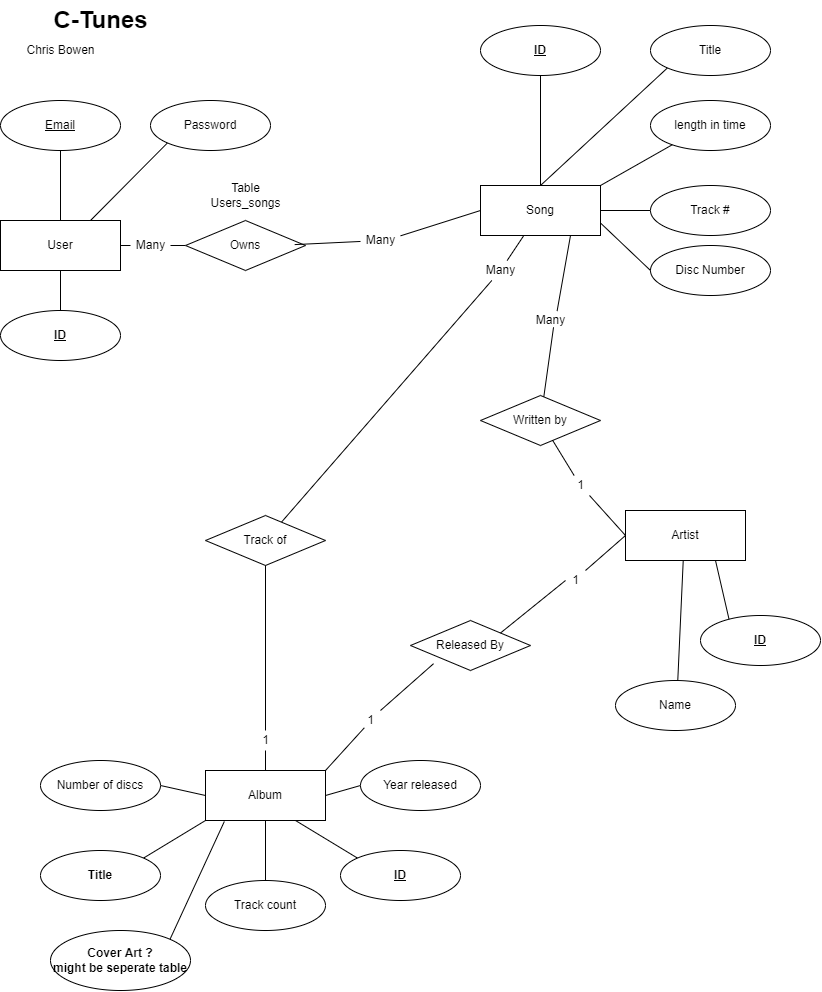

The diagram above was exported from draw.io. Its source (the exported page's mxGraphModel, read from the mxfile embedded in the PNG):
<mxGraphModel dx="1561" dy="1117" grid="1" gridSize="10" guides="1" tooltips="1" connect="1" arrows="1" fold="1" page="1" pageScale="1" pageWidth="850" pageHeight="1100" math="0" shadow="0">
  <root>
    <mxCell id="0" />
    <mxCell id="1" parent="0" />
    <mxCell id="2" value="C-Tunes" style="text;strokeColor=none;fillColor=none;html=1;fontSize=24;fontStyle=1;verticalAlign=middle;align=center;" parent="1" vertex="1">
      <mxGeometry x="50" width="100" height="40" as="geometry" />
    </mxCell>
    <mxCell id="20" value="" style="edgeStyle=none;html=1;endArrow=none;endFill=0;startArrow=none;" parent="1" source="24" target="16" edge="1">
      <mxGeometry relative="1" as="geometry" />
    </mxCell>
    <mxCell id="3" value="Song" style="rounded=0;whiteSpace=wrap;html=1;" parent="1" vertex="1">
      <mxGeometry x="480" y="185" width="120" height="50" as="geometry" />
    </mxCell>
    <mxCell id="23" style="edgeStyle=none;html=1;exitX=0.219;exitY=0.834;exitDx=0;exitDy=0;endArrow=none;endFill=0;entryX=1;entryY=0;entryDx=0;entryDy=0;exitPerimeter=0;" parent="1" source="6" edge="1" target="3">
      <mxGeometry relative="1" as="geometry">
        <mxPoint x="605" y="185" as="targetPoint" />
      </mxGeometry>
    </mxCell>
    <mxCell id="6" value="length in time" style="ellipse;whiteSpace=wrap;html=1;" parent="1" vertex="1">
      <mxGeometry x="650" y="100" width="120" height="50" as="geometry" />
    </mxCell>
    <mxCell id="35" style="edgeStyle=none;html=1;entryX=0.75;entryY=1;entryDx=0;entryDy=0;endArrow=none;endFill=0;startArrow=none;exitX=0.665;exitY=0.029;exitDx=0;exitDy=0;exitPerimeter=0;" parent="1" source="71" target="3" edge="1">
      <mxGeometry relative="1" as="geometry">
        <mxPoint x="591.5999999999999" y="295.3000000000002" as="sourcePoint" />
      </mxGeometry>
    </mxCell>
    <mxCell id="7" value="Written by" style="rhombus;whiteSpace=wrap;html=1;" parent="1" vertex="1">
      <mxGeometry x="480" y="395" width="120" height="50" as="geometry" />
    </mxCell>
    <mxCell id="32" style="edgeStyle=none;html=1;exitX=1;exitY=0;exitDx=0;exitDy=0;entryX=0.192;entryY=0.864;entryDx=0;entryDy=0;endArrow=none;endFill=0;entryPerimeter=0;startArrow=none;" parent="1" source="45" target="19" edge="1">
      <mxGeometry relative="1" as="geometry" />
    </mxCell>
    <mxCell id="8" value="Album" style="rounded=0;whiteSpace=wrap;html=1;" parent="1" vertex="1">
      <mxGeometry x="205" y="770" width="120" height="50" as="geometry" />
    </mxCell>
    <mxCell id="21" style="edgeStyle=none;html=1;exitX=0;exitY=1;exitDx=0;exitDy=0;entryX=0.5;entryY=0;entryDx=0;entryDy=0;endArrow=none;endFill=0;" parent="1" source="9" target="3" edge="1">
      <mxGeometry relative="1" as="geometry" />
    </mxCell>
    <mxCell id="9" value="Title" style="ellipse;whiteSpace=wrap;html=1;" parent="1" vertex="1">
      <mxGeometry x="650" y="25" width="120" height="50" as="geometry" />
    </mxCell>
    <mxCell id="30" style="edgeStyle=none;html=1;exitX=0.5;exitY=0;exitDx=0;exitDy=0;endArrow=none;endFill=0;" parent="1" source="10" target="8" edge="1">
      <mxGeometry relative="1" as="geometry" />
    </mxCell>
    <mxCell id="10" value="Track count" style="ellipse;whiteSpace=wrap;html=1;" parent="1" vertex="1">
      <mxGeometry x="205" y="880" width="120" height="50" as="geometry" />
    </mxCell>
    <mxCell id="31" style="edgeStyle=none;html=1;exitX=1;exitY=0;exitDx=0;exitDy=0;entryX=0;entryY=1;entryDx=0;entryDy=0;endArrow=none;endFill=0;" parent="1" source="12" target="8" edge="1">
      <mxGeometry relative="1" as="geometry" />
    </mxCell>
    <mxCell id="12" value="Title" style="ellipse;whiteSpace=wrap;html=1;fontStyle=1" parent="1" vertex="1">
      <mxGeometry x="40" y="850" width="120" height="50" as="geometry" />
    </mxCell>
    <mxCell id="27" style="edgeStyle=none;html=1;exitX=1;exitY=0.5;exitDx=0;exitDy=0;entryX=0;entryY=0.5;entryDx=0;entryDy=0;endArrow=none;endFill=0;" parent="1" source="13" target="8" edge="1">
      <mxGeometry relative="1" as="geometry" />
    </mxCell>
    <mxCell id="13" value="Number of discs" style="ellipse;whiteSpace=wrap;html=1;" parent="1" vertex="1">
      <mxGeometry x="40" y="760" width="120" height="50" as="geometry" />
    </mxCell>
    <mxCell id="28" style="edgeStyle=none;html=1;exitX=0;exitY=0.5;exitDx=0;exitDy=0;entryX=1;entryY=0.5;entryDx=0;entryDy=0;endArrow=none;endFill=0;" parent="1" source="15" target="8" edge="1">
      <mxGeometry relative="1" as="geometry" />
    </mxCell>
    <mxCell id="15" value="Year released" style="ellipse;whiteSpace=wrap;html=1;" parent="1" vertex="1">
      <mxGeometry x="360" y="760" width="120" height="50" as="geometry" />
    </mxCell>
    <mxCell id="25" style="edgeStyle=none;html=1;exitX=0.5;exitY=1;exitDx=0;exitDy=0;entryX=0.5;entryY=0;entryDx=0;entryDy=0;endArrow=none;endFill=0;startArrow=none;" parent="1" source="26" target="8" edge="1">
      <mxGeometry relative="1" as="geometry" />
    </mxCell>
    <mxCell id="16" value="Track of" style="rhombus;whiteSpace=wrap;html=1;" parent="1" vertex="1">
      <mxGeometry x="205" y="515" width="120" height="50" as="geometry" />
    </mxCell>
    <mxCell id="34" style="edgeStyle=none;html=1;exitX=0.182;exitY=0;exitDx=0;exitDy=0;endArrow=none;endFill=0;startArrow=none;exitPerimeter=0;" parent="1" source="70" target="7" edge="1">
      <mxGeometry relative="1" as="geometry" />
    </mxCell>
    <mxCell id="39" style="edgeStyle=none;html=1;exitX=0.5;exitY=0;exitDx=0;exitDy=0;entryX=0.5;entryY=1;entryDx=0;entryDy=0;endArrow=none;endFill=0;" parent="1" source="18" target="38" edge="1">
      <mxGeometry relative="1" as="geometry" />
    </mxCell>
    <mxCell id="18" value="Artist" style="rounded=0;whiteSpace=wrap;html=1;" parent="1" vertex="1">
      <mxGeometry x="625" y="510" width="120" height="50" as="geometry" />
    </mxCell>
    <mxCell id="33" style="edgeStyle=none;html=1;exitX=1;exitY=0;exitDx=0;exitDy=0;entryX=0;entryY=0.5;entryDx=0;entryDy=0;endArrow=none;endFill=0;startArrow=none;" parent="1" source="46" target="18" edge="1">
      <mxGeometry relative="1" as="geometry" />
    </mxCell>
    <mxCell id="19" value="Released By" style="rhombus;whiteSpace=wrap;html=1;" parent="1" vertex="1">
      <mxGeometry x="410" y="620" width="120" height="50" as="geometry" />
    </mxCell>
    <mxCell id="38" value="Name" style="ellipse;whiteSpace=wrap;html=1;" parent="1" vertex="1">
      <mxGeometry x="615" y="680" width="120" height="50" as="geometry" />
    </mxCell>
    <mxCell id="40" value="Chris Bowen" style="text;html=1;align=center;verticalAlign=middle;resizable=0;points=[];autosize=1;strokeColor=none;fillColor=none;" parent="1" vertex="1">
      <mxGeometry x="20" y="40" width="80" height="20" as="geometry" />
    </mxCell>
    <mxCell id="42" style="edgeStyle=none;html=1;exitX=1;exitY=0;exitDx=0;exitDy=0;entryX=0.157;entryY=1.02;entryDx=0;entryDy=0;entryPerimeter=0;endArrow=none;endFill=0;" parent="1" source="41" target="8" edge="1">
      <mxGeometry relative="1" as="geometry" />
    </mxCell>
    <mxCell id="41" value="Cover Art ?&lt;br&gt;might be seperate table" style="ellipse;whiteSpace=wrap;html=1;fontStyle=1" parent="1" vertex="1">
      <mxGeometry x="50" y="930" width="140" height="60" as="geometry" />
    </mxCell>
    <mxCell id="49" style="edgeStyle=none;html=1;exitX=1;exitY=0.5;exitDx=0;exitDy=0;entryX=0;entryY=0.5;entryDx=0;entryDy=0;endArrow=none;endFill=0;startArrow=none;" parent="1" source="65" target="48" edge="1">
      <mxGeometry relative="1" as="geometry" />
    </mxCell>
    <mxCell id="47" value="User" style="rounded=0;whiteSpace=wrap;html=1;" parent="1" vertex="1">
      <mxGeometry y="220" width="120" height="50" as="geometry" />
    </mxCell>
    <mxCell id="50" style="edgeStyle=none;html=1;exitX=1.003;exitY=0.265;exitDx=0;exitDy=0;entryX=0;entryY=0.5;entryDx=0;entryDy=0;endArrow=none;endFill=0;startArrow=none;exitPerimeter=0;" parent="1" source="66" target="3" edge="1">
      <mxGeometry relative="1" as="geometry">
        <mxPoint x="455" y="210" as="sourcePoint" />
      </mxGeometry>
    </mxCell>
    <mxCell id="48" value="Owns" style="rhombus;whiteSpace=wrap;html=1;" parent="1" vertex="1">
      <mxGeometry x="185" y="220" width="120" height="50" as="geometry" />
    </mxCell>
    <mxCell id="53" style="edgeStyle=none;html=1;exitX=0;exitY=1;exitDx=0;exitDy=0;entryX=0.75;entryY=0;entryDx=0;entryDy=0;endArrow=none;endFill=0;" parent="1" source="51" target="47" edge="1">
      <mxGeometry relative="1" as="geometry" />
    </mxCell>
    <mxCell id="51" value="Password" style="ellipse;whiteSpace=wrap;html=1;" parent="1" vertex="1">
      <mxGeometry x="150" y="100" width="120" height="50" as="geometry" />
    </mxCell>
    <mxCell id="54" style="edgeStyle=none;html=1;exitX=0.5;exitY=1;exitDx=0;exitDy=0;entryX=0.5;entryY=0;entryDx=0;entryDy=0;endArrow=none;endFill=0;" parent="1" source="52" target="47" edge="1">
      <mxGeometry relative="1" as="geometry" />
    </mxCell>
    <mxCell id="52" value="&lt;u&gt;Email&lt;/u&gt;" style="ellipse;whiteSpace=wrap;html=1;" parent="1" vertex="1">
      <mxGeometry y="100" width="120" height="50" as="geometry" />
    </mxCell>
    <mxCell id="64" style="edgeStyle=none;html=1;exitX=0.5;exitY=0;exitDx=0;exitDy=0;endArrow=none;endFill=0;" parent="1" source="55" target="47" edge="1">
      <mxGeometry relative="1" as="geometry" />
    </mxCell>
    <mxCell id="55" value="&lt;u&gt;&lt;b&gt;ID&lt;/b&gt;&lt;/u&gt;" style="ellipse;whiteSpace=wrap;html=1;" parent="1" vertex="1">
      <mxGeometry y="310" width="120" height="50" as="geometry" />
    </mxCell>
    <mxCell id="63" style="edgeStyle=none;html=1;exitX=0;exitY=0;exitDx=0;exitDy=0;entryX=0.75;entryY=1;entryDx=0;entryDy=0;endArrow=none;endFill=0;" parent="1" source="57" target="8" edge="1">
      <mxGeometry relative="1" as="geometry" />
    </mxCell>
    <mxCell id="57" value="&lt;u&gt;&lt;b&gt;ID&lt;/b&gt;&lt;/u&gt;" style="ellipse;whiteSpace=wrap;html=1;" parent="1" vertex="1">
      <mxGeometry x="340" y="850" width="120" height="50" as="geometry" />
    </mxCell>
    <mxCell id="61" style="edgeStyle=none;html=1;exitX=0.5;exitY=1;exitDx=0;exitDy=0;entryX=0.5;entryY=0;entryDx=0;entryDy=0;endArrow=none;endFill=0;" parent="1" source="58" target="3" edge="1">
      <mxGeometry relative="1" as="geometry" />
    </mxCell>
    <mxCell id="58" value="&lt;u&gt;&lt;b&gt;ID&lt;/b&gt;&lt;/u&gt;" style="ellipse;whiteSpace=wrap;html=1;" parent="1" vertex="1">
      <mxGeometry x="480" y="25" width="120" height="50" as="geometry" />
    </mxCell>
    <mxCell id="60" style="edgeStyle=none;html=1;exitX=0.323;exitY=0.964;exitDx=0;exitDy=0;entryX=0.75;entryY=1;entryDx=0;entryDy=0;endArrow=none;endFill=0;exitPerimeter=0;" parent="1" source="59" target="18" edge="1">
      <mxGeometry relative="1" as="geometry" />
    </mxCell>
    <mxCell id="59" value="&lt;u&gt;&lt;b&gt;ID&lt;/b&gt;&lt;/u&gt;" style="ellipse;whiteSpace=wrap;html=1;" parent="1" vertex="1">
      <mxGeometry x="700" y="615" width="120" height="50" as="geometry" />
    </mxCell>
    <mxCell id="68" style="edgeStyle=none;html=1;exitX=0;exitY=0.5;exitDx=0;exitDy=0;entryX=1;entryY=0.5;entryDx=0;entryDy=0;endArrow=none;endFill=0;" parent="1" source="67" target="3" edge="1">
      <mxGeometry relative="1" as="geometry" />
    </mxCell>
    <mxCell id="67" value="Track #" style="ellipse;whiteSpace=wrap;html=1;" parent="1" vertex="1">
      <mxGeometry x="650" y="185" width="120" height="50" as="geometry" />
    </mxCell>
    <mxCell id="72" value="Table&lt;br&gt;Users_songs" style="text;html=1;align=center;verticalAlign=middle;resizable=0;points=[];autosize=1;strokeColor=none;fillColor=none;" vertex="1" parent="1">
      <mxGeometry x="200" y="180" width="90" height="30" as="geometry" />
    </mxCell>
    <mxCell id="46" value="1" style="text;html=1;align=center;verticalAlign=middle;resizable=0;points=[];autosize=1;strokeColor=none;fillColor=none;" parent="1" vertex="1">
      <mxGeometry x="565" y="570" width="20" height="20" as="geometry" />
    </mxCell>
    <mxCell id="78" value="" style="edgeStyle=none;html=1;exitX=1;exitY=0;exitDx=0;exitDy=0;entryX=0;entryY=0.5;entryDx=0;entryDy=0;endArrow=none;endFill=0;" edge="1" parent="1" source="19" target="46">
      <mxGeometry relative="1" as="geometry">
        <mxPoint x="500.0000000000002" y="632.5" as="sourcePoint" />
        <mxPoint x="699.9999999999998" y="520" as="targetPoint" />
      </mxGeometry>
    </mxCell>
    <mxCell id="71" value="Many" style="text;html=1;align=center;verticalAlign=middle;resizable=0;points=[];autosize=1;strokeColor=none;fillColor=none;" parent="1" vertex="1">
      <mxGeometry x="530" y="310" width="40" height="20" as="geometry" />
    </mxCell>
    <mxCell id="79" value="" style="edgeStyle=none;html=1;entryX=0.576;entryY=0.838;entryDx=0;entryDy=0;endArrow=none;endFill=0;entryPerimeter=0;" edge="1" parent="1" source="7" target="71">
      <mxGeometry relative="1" as="geometry">
        <mxPoint x="527.0912220309808" y="400.37865748709123" as="sourcePoint" />
        <mxPoint x="415" y="230" as="targetPoint" />
      </mxGeometry>
    </mxCell>
    <mxCell id="24" value="Many" style="text;html=1;align=center;verticalAlign=middle;resizable=0;points=[];autosize=1;strokeColor=none;fillColor=none;" parent="1" vertex="1">
      <mxGeometry x="480" y="260" width="40" height="20" as="geometry" />
    </mxCell>
    <mxCell id="80" value="" style="edgeStyle=none;html=1;endArrow=none;endFill=0;" edge="1" parent="1" source="3" target="24">
      <mxGeometry relative="1" as="geometry">
        <mxPoint x="528.2352941176471" y="235" as="sourcePoint" />
        <mxPoint x="389.8360655737704" y="529.0983606557377" as="targetPoint" />
      </mxGeometry>
    </mxCell>
    <mxCell id="70" value="1" style="text;html=1;align=center;verticalAlign=middle;resizable=0;points=[];autosize=1;strokeColor=none;fillColor=none;" parent="1" vertex="1">
      <mxGeometry x="570" y="475" width="20" height="20" as="geometry" />
    </mxCell>
    <mxCell id="81" value="" style="edgeStyle=none;html=1;exitX=0;exitY=0.5;exitDx=0;exitDy=0;endArrow=none;endFill=0;" edge="1" parent="1" source="18" target="70">
      <mxGeometry relative="1" as="geometry">
        <mxPoint x="614.9999999999998" y="535" as="sourcePoint" />
        <mxPoint x="538.4328358208954" y="424.40298507462694" as="targetPoint" />
      </mxGeometry>
    </mxCell>
    <mxCell id="45" value="1" style="text;html=1;align=center;verticalAlign=middle;resizable=0;points=[];autosize=1;strokeColor=none;fillColor=none;" parent="1" vertex="1">
      <mxGeometry x="360" y="710" width="20" height="20" as="geometry" />
    </mxCell>
    <mxCell id="82" value="" style="edgeStyle=none;html=1;exitX=1;exitY=0;exitDx=0;exitDy=0;entryX=0.192;entryY=0.864;entryDx=0;entryDy=0;endArrow=none;endFill=0;entryPerimeter=0;" edge="1" parent="1" source="8" target="45">
      <mxGeometry relative="1" as="geometry">
        <mxPoint x="325" y="760" as="sourcePoint" />
        <mxPoint x="433.03999999999996" y="663.2" as="targetPoint" />
      </mxGeometry>
    </mxCell>
    <mxCell id="26" value="1" style="text;html=1;align=center;verticalAlign=middle;resizable=0;points=[];autosize=1;strokeColor=none;fillColor=none;" parent="1" vertex="1">
      <mxGeometry x="255" y="730" width="20" height="20" as="geometry" />
    </mxCell>
    <mxCell id="83" value="" style="edgeStyle=none;html=1;exitX=0.5;exitY=1;exitDx=0;exitDy=0;entryX=0.5;entryY=0;entryDx=0;entryDy=0;endArrow=none;endFill=0;" edge="1" parent="1" source="16" target="26">
      <mxGeometry relative="1" as="geometry">
        <mxPoint x="265" y="565" as="sourcePoint" />
        <mxPoint x="265" y="770" as="targetPoint" />
      </mxGeometry>
    </mxCell>
    <mxCell id="66" value="Many" style="text;html=1;align=center;verticalAlign=middle;resizable=0;points=[];autosize=1;strokeColor=none;fillColor=none;" parent="1" vertex="1">
      <mxGeometry x="360" y="230" width="40" height="20" as="geometry" />
    </mxCell>
    <mxCell id="84" value="" style="edgeStyle=none;html=1;exitX=0.91;exitY=0.482;exitDx=0;exitDy=0;endArrow=none;endFill=0;exitPerimeter=0;" edge="1" parent="1" source="48" target="66">
      <mxGeometry relative="1" as="geometry">
        <mxPoint x="420" y="225" as="sourcePoint" />
        <mxPoint x="480" y="180" as="targetPoint" />
      </mxGeometry>
    </mxCell>
    <mxCell id="65" value="Many" style="text;html=1;align=center;verticalAlign=middle;resizable=0;points=[];autosize=1;strokeColor=none;fillColor=none;" parent="1" vertex="1">
      <mxGeometry x="130" y="235" width="40" height="20" as="geometry" />
    </mxCell>
    <mxCell id="87" value="" style="edgeStyle=none;html=1;exitX=1;exitY=0.5;exitDx=0;exitDy=0;entryX=0;entryY=0.5;entryDx=0;entryDy=0;endArrow=none;endFill=0;" edge="1" parent="1" source="47" target="65">
      <mxGeometry relative="1" as="geometry">
        <mxPoint x="120" y="245" as="sourcePoint" />
        <mxPoint x="185" y="245" as="targetPoint" />
      </mxGeometry>
    </mxCell>
    <mxCell id="89" value="Disc Number" style="ellipse;whiteSpace=wrap;html=1;" vertex="1" parent="1">
      <mxGeometry x="650" y="245" width="120" height="50" as="geometry" />
    </mxCell>
    <mxCell id="90" style="edgeStyle=none;html=1;exitX=0;exitY=0.5;exitDx=0;exitDy=0;entryX=1;entryY=0.75;entryDx=0;entryDy=0;endArrow=none;endFill=0;" edge="1" parent="1" source="89" target="3">
      <mxGeometry relative="1" as="geometry">
        <mxPoint x="660" y="220" as="sourcePoint" />
        <mxPoint x="610" y="220" as="targetPoint" />
      </mxGeometry>
    </mxCell>
  </root>
</mxGraphModel>